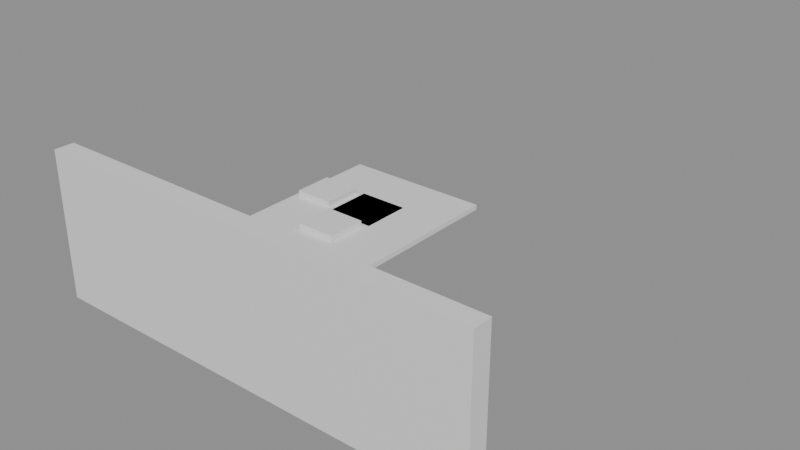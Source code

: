 # Source: building_lego.blend  (saved by Blender 5.0.119; exported with 4.5.12 LTS)
import bpy
from mathutils import Matrix  # noqa: F401  (used for matrix-valued properties, if any)

bpy.ops.wm.read_factory_settings(use_empty=True)
scene = bpy.context.scene
scene.name = 'Scene'

# ---- collections
col_01_paredes_externas = bpy.data.collections.new('01_Paredes_Externas'); scene.collection.children.link(col_01_paredes_externas)
col_03_pisos_escadas = bpy.data.collections.new('03_Pisos_Escadas'); scene.collection.children.link(col_03_pisos_escadas)
col_04_moveis_decoracoes = bpy.data.collections.new('04_Moveis_Decoracoes'); scene.collection.children.link(col_04_moveis_decoracoes)

# ---- materials (node trees are filled in below, after node groups)
mat_mat_parede_externa = bpy.data.materials.new('Mat_Parede_Externa')
mat_mat_pisos = bpy.data.materials.new('Mat_Pisos')
mat_mat_moveis = bpy.data.materials.new('Mat_Moveis')

# ---- material node trees
mat_mat_parede_externa.use_nodes = True; mat_mat_parede_externa.node_tree.nodes.clear()
_N = mat_mat_parede_externa.node_tree.nodes; _L = mat_mat_parede_externa.node_tree.links
n0 = _N.new('ShaderNodeBsdfPrincipled'); n0.name = 'BSDF - Pré-fundamentado'; n0.location = (-200, 100)
n1 = _N.new('ShaderNodeOutputMaterial'); n1.name = 'Saída de material'; n1.location = (200, 100)
_L.new(n0.outputs[0], n1.inputs[0])
n1.is_active_output = True
mat_mat_pisos.use_nodes = True; mat_mat_pisos.node_tree.nodes.clear()
_N = mat_mat_pisos.node_tree.nodes; _L = mat_mat_pisos.node_tree.links
n0 = _N.new('ShaderNodeBsdfPrincipled'); n0.name = 'BSDF - Pré-fundamentado'; n0.location = (-200, 100)
n1 = _N.new('ShaderNodeOutputMaterial'); n1.name = 'Saída de material'; n1.location = (200, 100)
_L.new(n0.outputs[0], n1.inputs[0])
n1.is_active_output = True
mat_mat_moveis.use_nodes = True; mat_mat_moveis.node_tree.nodes.clear()
_N = mat_mat_moveis.node_tree.nodes; _L = mat_mat_moveis.node_tree.links
n0 = _N.new('ShaderNodeBsdfPrincipled'); n0.name = 'BSDF - Pré-fundamentado'; n0.location = (-200, 100)
n1 = _N.new('ShaderNodeOutputMaterial'); n1.name = 'Saída de material'; n1.location = (200, 100)
_L.new(n0.outputs[0], n1.inputs[0])
n1.is_active_output = True

# ---- meshes
me_bloco_stone_wall_4528_2349_z0 = bpy.data.meshes.new('Bloco_stone_wall_4528_2349_z0')
me_bloco_stone_wall_4528_2349_z0.from_pydata([(-0.5, -0.175, -1.32), (0.5, -0.175, -1.32), (0.5, 0.175, -1.32), (-0.5, 0.175, -1.32), (-0.5, -0.175, 1.32), (0.5, -0.175, 1.32), (0.5, 0.175, 1.32), (-0.5, 0.175, 1.32)], [], [(0, 1, 2, 3), (4, 7, 6, 5), (0, 4, 5, 1), (2, 6, 7, 3), (0, 3, 7, 4), (1, 5, 6, 2)])
me_bloco_stone_wall_4528_2349_z0.materials.append(mat_mat_parede_externa)
me_bloco_stone_wall_4528_2349_z0.update()
me_bloco_stone_wall_4529_2349_z0 = bpy.data.meshes.new('Bloco_stone_wall_4529_2349_z0')
me_bloco_stone_wall_4529_2349_z0.from_pydata([(-0.5, -0.175, -1.32), (0.5, -0.175, -1.32), (0.5, 0.175, -1.32), (-0.5, 0.175, -1.32), (-0.5, -0.175, 1.32), (0.5, -0.175, 1.32), (0.5, 0.175, 1.32), (-0.5, 0.175, 1.32)], [], [(0, 1, 2, 3), (4, 7, 6, 5), (0, 4, 5, 1), (2, 6, 7, 3), (0, 3, 7, 4), (1, 5, 6, 2)])
me_bloco_stone_wall_4529_2349_z0.materials.append(mat_mat_parede_externa)
me_bloco_stone_wall_4529_2349_z0.update()
me_bloco_stone_wall_4530_2349_z0 = bpy.data.meshes.new('Bloco_stone_wall_4530_2349_z0')
me_bloco_stone_wall_4530_2349_z0.from_pydata([(-0.5, -0.175, -1.32), (0.5, -0.175, -1.32), (0.5, 0.175, -1.32), (-0.5, 0.175, -1.32), (-0.5, -0.175, 1.32), (0.5, -0.175, 1.32), (0.5, 0.175, 1.32), (-0.5, 0.175, 1.32)], [], [(0, 1, 2, 3), (4, 7, 6, 5), (0, 4, 5, 1), (2, 6, 7, 3), (0, 3, 7, 4), (1, 5, 6, 2)])
me_bloco_stone_wall_4530_2349_z0.materials.append(mat_mat_parede_externa)
me_bloco_stone_wall_4530_2349_z0.update()
me_bloco_stone_wall_4531_2349_z0 = bpy.data.meshes.new('Bloco_stone_wall_4531_2349_z0')
me_bloco_stone_wall_4531_2349_z0.from_pydata([(-0.5, -0.175, -1.32), (0.5, -0.175, -1.32), (0.5, 0.175, -1.32), (-0.5, 0.175, -1.32), (-0.5, -0.175, 1.32), (0.5, -0.175, 1.32), (0.5, 0.175, 1.32), (-0.5, 0.175, 1.32)], [], [(0, 1, 2, 3), (4, 7, 6, 5), (0, 4, 5, 1), (2, 6, 7, 3), (0, 3, 7, 4), (1, 5, 6, 2)])
me_bloco_stone_wall_4531_2349_z0.materials.append(mat_mat_parede_externa)
me_bloco_stone_wall_4531_2349_z0.update()
me_bloco_stone_wall_4532_2349_z0 = bpy.data.meshes.new('Bloco_stone_wall_4532_2349_z0')
me_bloco_stone_wall_4532_2349_z0.from_pydata([(-0.5, -0.175, -1.32), (0.5, -0.175, -1.32), (0.5, 0.175, -1.32), (-0.5, 0.175, -1.32), (-0.5, -0.175, 1.32), (0.5, -0.175, 1.32), (0.5, 0.175, 1.32), (-0.5, 0.175, 1.32)], [], [(0, 1, 2, 3), (4, 7, 6, 5), (0, 4, 5, 1), (2, 6, 7, 3), (0, 3, 7, 4), (1, 5, 6, 2)])
me_bloco_stone_wall_4532_2349_z0.materials.append(mat_mat_parede_externa)
me_bloco_stone_wall_4532_2349_z0.update()
me_bloco_stone_wall_4533_2349_z0 = bpy.data.meshes.new('Bloco_stone_wall_4533_2349_z0')
me_bloco_stone_wall_4533_2349_z0.from_pydata([(-0.5, -0.175, -1.32), (0.5, -0.175, -1.32), (0.5, 0.175, -1.32), (-0.5, 0.175, -1.32), (-0.5, -0.175, 1.32), (0.5, -0.175, 1.32), (0.5, 0.175, 1.32), (-0.5, 0.175, 1.32)], [], [(0, 1, 2, 3), (4, 7, 6, 5), (0, 4, 5, 1), (2, 6, 7, 3), (0, 3, 7, 4), (1, 5, 6, 2)])
me_bloco_stone_wall_4533_2349_z0.materials.append(mat_mat_parede_externa)
me_bloco_stone_wall_4533_2349_z0.update()
me_bloco_stone_wall_4534_2349_z0 = bpy.data.meshes.new('Bloco_stone_wall_4534_2349_z0')
me_bloco_stone_wall_4534_2349_z0.from_pydata([(-0.5, -0.175, -1.32), (0.5, -0.175, -1.32), (0.5, 0.175, -1.32), (-0.5, 0.175, -1.32), (-0.5, -0.175, 1.32), (0.5, -0.175, 1.32), (0.5, 0.175, 1.32), (-0.5, 0.175, 1.32)], [], [(0, 1, 2, 3), (4, 7, 6, 5), (0, 4, 5, 1), (2, 6, 7, 3), (0, 3, 7, 4), (1, 5, 6, 2)])
me_bloco_stone_wall_4534_2349_z0.materials.append(mat_mat_parede_externa)
me_bloco_stone_wall_4534_2349_z0.update()
me_bloco_stone_wall_4535_2349_z0 = bpy.data.meshes.new('Bloco_stone_wall_4535_2349_z0')
me_bloco_stone_wall_4535_2349_z0.from_pydata([(-0.5, -0.175, -1.32), (0.5, -0.175, -1.32), (0.5, 0.175, -1.32), (-0.5, 0.175, -1.32), (-0.5, -0.175, 1.32), (0.5, -0.175, 1.32), (0.5, 0.175, 1.32), (-0.5, 0.175, 1.32)], [], [(0, 1, 2, 3), (4, 7, 6, 5), (0, 4, 5, 1), (2, 6, 7, 3), (0, 3, 7, 4), (1, 5, 6, 2)])
me_bloco_stone_wall_4535_2349_z0.materials.append(mat_mat_parede_externa)
me_bloco_stone_wall_4535_2349_z0.update()
me_piso_woven_mat_4531_2350_z0 = bpy.data.meshes.new('Piso_woven_mat_4531_2350_z0')
me_piso_woven_mat_4531_2350_z0.from_pydata([(-0.5, -0.5, -0.05), (0.5, -0.5, -0.05), (0.5, 0.5, -0.05), (-0.5, 0.5, -0.05), (-0.5, -0.5, 0.05), (0.5, -0.5, 0.05), (0.5, 0.5, 0.05), (-0.5, 0.5, 0.05)], [], [(0, 1, 2, 3), (4, 7, 6, 5), (0, 4, 5, 1), (2, 6, 7, 3), (0, 3, 7, 4), (1, 5, 6, 2)])
me_piso_woven_mat_4531_2350_z0.materials.append(mat_mat_pisos)
me_piso_woven_mat_4531_2350_z0.update()
me_piso_woven_mat_4533_2350_z0 = bpy.data.meshes.new('Piso_woven_mat_4533_2350_z0')
me_piso_woven_mat_4533_2350_z0.from_pydata([(-0.5, -0.5, -0.05), (0.5, -0.5, -0.05), (0.5, 0.5, -0.05), (-0.5, 0.5, -0.05), (-0.5, -0.5, 0.05), (0.5, -0.5, 0.05), (0.5, 0.5, 0.05), (-0.5, 0.5, 0.05)], [], [(0, 1, 2, 3), (4, 7, 6, 5), (0, 4, 5, 1), (2, 6, 7, 3), (0, 3, 7, 4), (1, 5, 6, 2)])
me_piso_woven_mat_4533_2350_z0.materials.append(mat_mat_pisos)
me_piso_woven_mat_4533_2350_z0.update()
me_piso__4528_2351_z0 = bpy.data.meshes.new('Piso__4528_2351_z0')
me_piso__4528_2351_z0.from_pydata([(-0.5, -0.5, -0.05), (0.5, -0.5, -0.05), (0.5, 0.5, -0.05), (-0.5, 0.5, -0.05), (-0.5, -0.5, 0.05), (0.5, -0.5, 0.05), (0.5, 0.5, 0.05), (-0.5, 0.5, 0.05)], [], [(0, 1, 2, 3), (4, 7, 6, 5), (0, 4, 5, 1), (2, 6, 7, 3), (0, 3, 7, 4), (1, 5, 6, 2)])
me_piso__4528_2351_z0.materials.append(mat_mat_pisos)
me_piso__4528_2351_z0.update()
me_piso_pillow_4528_2351_z0 = bpy.data.meshes.new('Piso_pillow_4528_2351_z0')
me_piso_pillow_4528_2351_z0.from_pydata([(-0.5, -0.5, -0.05), (0.5, -0.5, -0.05), (0.5, 0.5, -0.05), (-0.5, 0.5, -0.05), (-0.5, -0.5, 0.05), (0.5, -0.5, 0.05), (0.5, 0.5, 0.05), (-0.5, 0.5, 0.05)], [], [(0, 1, 2, 3), (4, 7, 6, 5), (0, 4, 5, 1), (2, 6, 7, 3), (0, 3, 7, 4), (1, 5, 6, 2)])
me_piso_pillow_4528_2351_z0.materials.append(mat_mat_pisos)
me_piso_pillow_4528_2351_z0.update()
me_piso__4529_2351_z0 = bpy.data.meshes.new('Piso__4529_2351_z0')
me_piso__4529_2351_z0.from_pydata([(-0.5, -0.5, -0.05), (0.5, -0.5, -0.05), (0.5, 0.5, -0.05), (-0.5, 0.5, -0.05), (-0.5, -0.5, 0.05), (0.5, -0.5, 0.05), (0.5, 0.5, 0.05), (-0.5, 0.5, 0.05)], [], [(0, 1, 2, 3), (4, 7, 6, 5), (0, 4, 5, 1), (2, 6, 7, 3), (0, 3, 7, 4), (1, 5, 6, 2)])
me_piso__4529_2351_z0.materials.append(mat_mat_pisos)
me_piso__4529_2351_z0.update()
me_piso__4530_2351_z0 = bpy.data.meshes.new('Piso__4530_2351_z0')
me_piso__4530_2351_z0.from_pydata([(-0.5, -0.5, -0.05), (0.5, -0.5, -0.05), (0.5, 0.5, -0.05), (-0.5, 0.5, -0.05), (-0.5, -0.5, 0.05), (0.5, -0.5, 0.05), (0.5, 0.5, 0.05), (-0.5, 0.5, 0.05)], [], [(0, 1, 2, 3), (4, 7, 6, 5), (0, 4, 5, 1), (2, 6, 7, 3), (0, 3, 7, 4), (1, 5, 6, 2)])
me_piso__4530_2351_z0.materials.append(mat_mat_pisos)
me_piso__4530_2351_z0.update()
me_piso_woven_mat_4531_2351_z0 = bpy.data.meshes.new('Piso_woven_mat_4531_2351_z0')
me_piso_woven_mat_4531_2351_z0.from_pydata([(-0.5, -0.5, -0.05), (0.5, -0.5, -0.05), (0.5, 0.5, -0.05), (-0.5, 0.5, -0.05), (-0.5, -0.5, 0.05), (0.5, -0.5, 0.05), (0.5, 0.5, 0.05), (-0.5, 0.5, 0.05)], [], [(0, 1, 2, 3), (4, 7, 6, 5), (0, 4, 5, 1), (2, 6, 7, 3), (0, 3, 7, 4), (1, 5, 6, 2)])
me_piso_woven_mat_4531_2351_z0.materials.append(mat_mat_pisos)
me_piso_woven_mat_4531_2351_z0.update()
me_piso_woven_mat_4533_2351_z0 = bpy.data.meshes.new('Piso_woven_mat_4533_2351_z0')
me_piso_woven_mat_4533_2351_z0.from_pydata([(-0.5, -0.5, -0.05), (0.5, -0.5, -0.05), (0.5, 0.5, -0.05), (-0.5, 0.5, -0.05), (-0.5, -0.5, 0.05), (0.5, -0.5, 0.05), (0.5, 0.5, 0.05), (-0.5, 0.5, 0.05)], [], [(0, 1, 2, 3), (4, 7, 6, 5), (0, 4, 5, 1), (2, 6, 7, 3), (0, 3, 7, 4), (1, 5, 6, 2)])
me_piso_woven_mat_4533_2351_z0.materials.append(mat_mat_pisos)
me_piso_woven_mat_4533_2351_z0.update()
me_piso__4528_2352_z0 = bpy.data.meshes.new('Piso__4528_2352_z0')
me_piso__4528_2352_z0.from_pydata([(-0.5, -0.5, -0.05), (0.5, -0.5, -0.05), (0.5, 0.5, -0.05), (-0.5, 0.5, -0.05), (-0.5, -0.5, 0.05), (0.5, -0.5, 0.05), (0.5, 0.5, 0.05), (-0.5, 0.5, 0.05)], [], [(0, 1, 2, 3), (4, 7, 6, 5), (0, 4, 5, 1), (2, 6, 7, 3), (0, 3, 7, 4), (1, 5, 6, 2)])
me_piso__4528_2352_z0.materials.append(mat_mat_pisos)
me_piso__4528_2352_z0.update()
me_piso__4529_2352_z0 = bpy.data.meshes.new('Piso__4529_2352_z0')
me_piso__4529_2352_z0.from_pydata([(-0.5, -0.5, -0.05), (0.5, -0.5, -0.05), (0.5, 0.5, -0.05), (-0.5, 0.5, -0.05), (-0.5, -0.5, 0.05), (0.5, -0.5, 0.05), (0.5, 0.5, 0.05), (-0.5, 0.5, 0.05)], [], [(0, 1, 2, 3), (4, 7, 6, 5), (0, 4, 5, 1), (2, 6, 7, 3), (0, 3, 7, 4), (1, 5, 6, 2)])
me_piso__4529_2352_z0.materials.append(mat_mat_pisos)
me_piso__4529_2352_z0.update()
me_piso__4530_2352_z0 = bpy.data.meshes.new('Piso__4530_2352_z0')
me_piso__4530_2352_z0.from_pydata([(-0.5, -0.5, -0.05), (0.5, -0.5, -0.05), (0.5, 0.5, -0.05), (-0.5, 0.5, -0.05), (-0.5, -0.5, 0.05), (0.5, -0.5, 0.05), (0.5, 0.5, 0.05), (-0.5, 0.5, 0.05)], [], [(0, 1, 2, 3), (4, 7, 6, 5), (0, 4, 5, 1), (2, 6, 7, 3), (0, 3, 7, 4), (1, 5, 6, 2)])
me_piso__4530_2352_z0.materials.append(mat_mat_pisos)
me_piso__4530_2352_z0.update()
me_piso__4528_2353_z0 = bpy.data.meshes.new('Piso__4528_2353_z0')
me_piso__4528_2353_z0.from_pydata([(-0.5, -0.5, -0.05), (0.5, -0.5, -0.05), (0.5, 0.5, -0.05), (-0.5, 0.5, -0.05), (-0.5, -0.5, 0.05), (0.5, -0.5, 0.05), (0.5, 0.5, 0.05), (-0.5, 0.5, 0.05)], [], [(0, 1, 2, 3), (4, 7, 6, 5), (0, 4, 5, 1), (2, 6, 7, 3), (0, 3, 7, 4), (1, 5, 6, 2)])
me_piso__4528_2353_z0.materials.append(mat_mat_pisos)
me_piso__4528_2353_z0.update()
me_piso__4529_2353_z0 = bpy.data.meshes.new('Piso__4529_2353_z0')
me_piso__4529_2353_z0.from_pydata([(-0.5, -0.5, -0.05), (0.5, -0.5, -0.05), (0.5, 0.5, -0.05), (-0.5, 0.5, -0.05), (-0.5, -0.5, 0.05), (0.5, -0.5, 0.05), (0.5, 0.5, 0.05), (-0.5, 0.5, 0.05)], [], [(0, 1, 2, 3), (4, 7, 6, 5), (0, 4, 5, 1), (2, 6, 7, 3), (0, 3, 7, 4), (1, 5, 6, 2)])
me_piso__4529_2353_z0.materials.append(mat_mat_pisos)
me_piso__4529_2353_z0.update()
me_piso__4530_2353_z0 = bpy.data.meshes.new('Piso__4530_2353_z0')
me_piso__4530_2353_z0.from_pydata([(-0.5, -0.5, -0.05), (0.5, -0.5, -0.05), (0.5, 0.5, -0.05), (-0.5, 0.5, -0.05), (-0.5, -0.5, 0.05), (0.5, -0.5, 0.05), (0.5, 0.5, 0.05), (-0.5, 0.5, 0.05)], [], [(0, 1, 2, 3), (4, 7, 6, 5), (0, 4, 5, 1), (2, 6, 7, 3), (0, 3, 7, 4), (1, 5, 6, 2)])
me_piso__4530_2353_z0.materials.append(mat_mat_pisos)
me_piso__4530_2353_z0.update()
me_piso__4528_2354_z0 = bpy.data.meshes.new('Piso__4528_2354_z0')
me_piso__4528_2354_z0.from_pydata([(-0.5, -0.5, -0.05), (0.5, -0.5, -0.05), (0.5, 0.5, -0.05), (-0.5, 0.5, -0.05), (-0.5, -0.5, 0.05), (0.5, -0.5, 0.05), (0.5, 0.5, 0.05), (-0.5, 0.5, 0.05)], [], [(0, 1, 2, 3), (4, 7, 6, 5), (0, 4, 5, 1), (2, 6, 7, 3), (0, 3, 7, 4), (1, 5, 6, 2)])
me_piso__4528_2354_z0.materials.append(mat_mat_pisos)
me_piso__4528_2354_z0.update()
me_piso_pilllow_4529_2354_z0 = bpy.data.meshes.new('Piso_pilllow_4529_2354_z0')
me_piso_pilllow_4529_2354_z0.from_pydata([(-0.5, -0.5, -0.05), (0.5, -0.5, -0.05), (0.5, 0.5, -0.05), (-0.5, 0.5, -0.05), (-0.5, -0.5, 0.05), (0.5, -0.5, 0.05), (0.5, 0.5, 0.05), (-0.5, 0.5, 0.05)], [], [(0, 1, 2, 3), (4, 7, 6, 5), (0, 4, 5, 1), (2, 6, 7, 3), (0, 3, 7, 4), (1, 5, 6, 2)])
me_piso_pilllow_4529_2354_z0.materials.append(mat_mat_pisos)
me_piso_pilllow_4529_2354_z0.update()
me_piso__4529_2354_z0 = bpy.data.meshes.new('Piso__4529_2354_z0')
me_piso__4529_2354_z0.from_pydata([(-0.5, -0.5, -0.05), (0.5, -0.5, -0.05), (0.5, 0.5, -0.05), (-0.5, 0.5, -0.05), (-0.5, -0.5, 0.05), (0.5, -0.5, 0.05), (0.5, 0.5, 0.05), (-0.5, 0.5, 0.05)], [], [(0, 1, 2, 3), (4, 7, 6, 5), (0, 4, 5, 1), (2, 6, 7, 3), (0, 3, 7, 4), (1, 5, 6, 2)])
me_piso__4529_2354_z0.materials.append(mat_mat_pisos)
me_piso__4529_2354_z0.update()
me_piso__4530_2354_z0 = bpy.data.meshes.new('Piso__4530_2354_z0')
me_piso__4530_2354_z0.from_pydata([(-0.5, -0.5, -0.05), (0.5, -0.5, -0.05), (0.5, 0.5, -0.05), (-0.5, 0.5, -0.05), (-0.5, -0.5, 0.05), (0.5, -0.5, 0.05), (0.5, 0.5, 0.05), (-0.5, 0.5, 0.05)], [], [(0, 1, 2, 3), (4, 7, 6, 5), (0, 4, 5, 1), (2, 6, 7, 3), (0, 3, 7, 4), (1, 5, 6, 2)])
me_piso__4530_2354_z0.materials.append(mat_mat_pisos)
me_piso__4530_2354_z0.update()
me_piso__4528_2355_z0 = bpy.data.meshes.new('Piso__4528_2355_z0')
me_piso__4528_2355_z0.from_pydata([(-0.5, -0.5, -0.05), (0.5, -0.5, -0.05), (0.5, 0.5, -0.05), (-0.5, 0.5, -0.05), (-0.5, -0.5, 0.05), (0.5, -0.5, 0.05), (0.5, 0.5, 0.05), (-0.5, 0.5, 0.05)], [], [(0, 1, 2, 3), (4, 7, 6, 5), (0, 4, 5, 1), (2, 6, 7, 3), (0, 3, 7, 4), (1, 5, 6, 2)])
me_piso__4528_2355_z0.materials.append(mat_mat_pisos)
me_piso__4528_2355_z0.update()
me_piso__4529_2355_z0 = bpy.data.meshes.new('Piso__4529_2355_z0')
me_piso__4529_2355_z0.from_pydata([(-0.5, -0.5, -0.05), (0.5, -0.5, -0.05), (0.5, 0.5, -0.05), (-0.5, 0.5, -0.05), (-0.5, -0.5, 0.05), (0.5, -0.5, 0.05), (0.5, 0.5, 0.05), (-0.5, 0.5, 0.05)], [], [(0, 1, 2, 3), (4, 7, 6, 5), (0, 4, 5, 1), (2, 6, 7, 3), (0, 3, 7, 4), (1, 5, 6, 2)])
me_piso__4529_2355_z0.materials.append(mat_mat_pisos)
me_piso__4529_2355_z0.update()
me_piso__4530_2355_z0 = bpy.data.meshes.new('Piso__4530_2355_z0')
me_piso__4530_2355_z0.from_pydata([(-0.5, -0.5, -0.05), (0.5, -0.5, -0.05), (0.5, 0.5, -0.05), (-0.5, 0.5, -0.05), (-0.5, -0.5, 0.05), (0.5, -0.5, 0.05), (0.5, 0.5, 0.05), (-0.5, 0.5, 0.05)], [], [(0, 1, 2, 3), (4, 7, 6, 5), (0, 4, 5, 1), (2, 6, 7, 3), (0, 3, 7, 4), (1, 5, 6, 2)])
me_piso__4530_2355_z0.materials.append(mat_mat_pisos)
me_piso__4530_2355_z0.update()
me_movel_pillow_4531_2350_z1 = bpy.data.meshes.new('Movel_pillow_4531_2350_z1')
me_movel_pillow_4531_2350_z1.from_pydata([(-0.4, -0.4, -0.06), (0.4, -0.4, -0.06), (0.4, 0.4, -0.06), (-0.4, 0.4, -0.06), (-0.4, -0.4, 0.06), (0.4, -0.4, 0.06), (0.4, 0.4, 0.06), (-0.4, 0.4, 0.06)], [], [(0, 1, 2, 3), (4, 7, 6, 5), (0, 4, 5, 1), (2, 6, 7, 3), (0, 3, 7, 4), (1, 5, 6, 2)])
me_movel_pillow_4531_2350_z1.materials.append(mat_mat_moveis)
me_movel_pillow_4531_2350_z1.update()
me_movel_pillow_4533_2350_z1 = bpy.data.meshes.new('Movel_pillow_4533_2350_z1')
me_movel_pillow_4533_2350_z1.from_pydata([(-0.4, -0.4, -0.06), (0.4, -0.4, -0.06), (0.4, 0.4, -0.06), (-0.4, 0.4, -0.06), (-0.4, -0.4, 0.06), (0.4, -0.4, 0.06), (0.4, 0.4, 0.06), (-0.4, 0.4, 0.06)], [], [(0, 1, 2, 3), (4, 7, 6, 5), (0, 4, 5, 1), (2, 6, 7, 3), (0, 3, 7, 4), (1, 5, 6, 2)])
me_movel_pillow_4533_2350_z1.materials.append(mat_mat_moveis)
me_movel_pillow_4533_2350_z1.update()
me_movel_pillow_4529_2353_z0 = bpy.data.meshes.new('Movel_pillow_4529_2353_z0')
me_movel_pillow_4529_2353_z0.from_pydata([(-0.4, -0.4, -0.06), (0.4, -0.4, -0.06), (0.4, 0.4, -0.06), (-0.4, 0.4, -0.06), (-0.4, -0.4, 0.06), (0.4, -0.4, 0.06), (0.4, 0.4, 0.06), (-0.4, 0.4, 0.06)], [], [(0, 1, 2, 3), (4, 7, 6, 5), (0, 4, 5, 1), (2, 6, 7, 3), (0, 3, 7, 4), (1, 5, 6, 2)])
me_movel_pillow_4529_2353_z0.materials.append(mat_mat_moveis)
me_movel_pillow_4529_2353_z0.update()
me_movel_pillow_4528_2354_z0 = bpy.data.meshes.new('Movel_pillow_4528_2354_z0')
me_movel_pillow_4528_2354_z0.from_pydata([(-0.4, -0.4, -0.06), (0.4, -0.4, -0.06), (0.4, 0.4, -0.06), (-0.4, 0.4, -0.06), (-0.4, -0.4, 0.06), (0.4, -0.4, 0.06), (0.4, 0.4, 0.06), (-0.4, 0.4, 0.06)], [], [(0, 1, 2, 3), (4, 7, 6, 5), (0, 4, 5, 1), (2, 6, 7, 3), (0, 3, 7, 4), (1, 5, 6, 2)])
me_movel_pillow_4528_2354_z0.materials.append(mat_mat_moveis)
me_movel_pillow_4528_2354_z0.update()

# ---- objects
ob_parede_externa_norte_y2349_x4528_4535 = bpy.data.objects.new('Parede_Externa_Norte_Y2349_X4528_4535', None)
ob_bloco_stone_wall_4528_2349_z0 = bpy.data.objects.new('Bloco_stone_wall_4528_2349_z0', me_bloco_stone_wall_4528_2349_z0)
ob_bloco_stone_wall_4529_2349_z0 = bpy.data.objects.new('Bloco_stone_wall_4529_2349_z0', me_bloco_stone_wall_4529_2349_z0)
ob_bloco_stone_wall_4530_2349_z0 = bpy.data.objects.new('Bloco_stone_wall_4530_2349_z0', me_bloco_stone_wall_4530_2349_z0)
ob_bloco_stone_wall_4531_2349_z0 = bpy.data.objects.new('Bloco_stone_wall_4531_2349_z0', me_bloco_stone_wall_4531_2349_z0)
ob_bloco_stone_wall_4532_2349_z0 = bpy.data.objects.new('Bloco_stone_wall_4532_2349_z0', me_bloco_stone_wall_4532_2349_z0)
ob_bloco_stone_wall_4533_2349_z0 = bpy.data.objects.new('Bloco_stone_wall_4533_2349_z0', me_bloco_stone_wall_4533_2349_z0)
ob_bloco_stone_wall_4534_2349_z0 = bpy.data.objects.new('Bloco_stone_wall_4534_2349_z0', me_bloco_stone_wall_4534_2349_z0)
ob_bloco_stone_wall_4535_2349_z0 = bpy.data.objects.new('Bloco_stone_wall_4535_2349_z0', me_bloco_stone_wall_4535_2349_z0)
ob_pisos_lajes = bpy.data.objects.new('Pisos_Lajes', None)
ob_piso_woven_mat_4531_2350_z0 = bpy.data.objects.new('Piso_woven_mat_4531_2350_z0', me_piso_woven_mat_4531_2350_z0)
ob_piso_woven_mat_4533_2350_z0 = bpy.data.objects.new('Piso_woven_mat_4533_2350_z0', me_piso_woven_mat_4533_2350_z0)
ob_piso__4528_2351_z0 = bpy.data.objects.new('Piso__4528_2351_z0', me_piso__4528_2351_z0)
ob_piso_pillow_4528_2351_z0 = bpy.data.objects.new('Piso_pillow_4528_2351_z0', me_piso_pillow_4528_2351_z0)
ob_piso__4529_2351_z0 = bpy.data.objects.new('Piso__4529_2351_z0', me_piso__4529_2351_z0)
ob_piso__4530_2351_z0 = bpy.data.objects.new('Piso__4530_2351_z0', me_piso__4530_2351_z0)
ob_piso_woven_mat_4531_2351_z0 = bpy.data.objects.new('Piso_woven_mat_4531_2351_z0', me_piso_woven_mat_4531_2351_z0)
ob_piso_woven_mat_4533_2351_z0 = bpy.data.objects.new('Piso_woven_mat_4533_2351_z0', me_piso_woven_mat_4533_2351_z0)
ob_piso__4528_2352_z0 = bpy.data.objects.new('Piso__4528_2352_z0', me_piso__4528_2352_z0)
ob_piso__4529_2352_z0 = bpy.data.objects.new('Piso__4529_2352_z0', me_piso__4529_2352_z0)
ob_piso__4530_2352_z0 = bpy.data.objects.new('Piso__4530_2352_z0', me_piso__4530_2352_z0)
ob_piso__4528_2353_z0 = bpy.data.objects.new('Piso__4528_2353_z0', me_piso__4528_2353_z0)
ob_piso__4529_2353_z0 = bpy.data.objects.new('Piso__4529_2353_z0', me_piso__4529_2353_z0)
ob_piso__4530_2353_z0 = bpy.data.objects.new('Piso__4530_2353_z0', me_piso__4530_2353_z0)
ob_piso__4528_2354_z0 = bpy.data.objects.new('Piso__4528_2354_z0', me_piso__4528_2354_z0)
ob_piso_pilllow_4529_2354_z0 = bpy.data.objects.new('Piso_pilllow_4529_2354_z0', me_piso_pilllow_4529_2354_z0)
ob_piso__4529_2354_z0 = bpy.data.objects.new('Piso__4529_2354_z0', me_piso__4529_2354_z0)
ob_piso__4530_2354_z0 = bpy.data.objects.new('Piso__4530_2354_z0', me_piso__4530_2354_z0)
ob_piso__4528_2355_z0 = bpy.data.objects.new('Piso__4528_2355_z0', me_piso__4528_2355_z0)
ob_piso__4529_2355_z0 = bpy.data.objects.new('Piso__4529_2355_z0', me_piso__4529_2355_z0)
ob_piso__4530_2355_z0 = bpy.data.objects.new('Piso__4530_2355_z0', me_piso__4530_2355_z0)
ob_moveis_decoracoes = bpy.data.objects.new('Moveis_Decoracoes', None)
ob_movel_pillow_4531_2350_z1 = bpy.data.objects.new('Movel_pillow_4531_2350_z1', me_movel_pillow_4531_2350_z1)
ob_movel_pillow_4533_2350_z1 = bpy.data.objects.new('Movel_pillow_4533_2350_z1', me_movel_pillow_4533_2350_z1)
ob_movel_pillow_4529_2353_z0 = bpy.data.objects.new('Movel_pillow_4529_2353_z0', me_movel_pillow_4529_2353_z0)
ob_movel_pillow_4528_2354_z0 = bpy.data.objects.new('Movel_pillow_4528_2354_z0', me_movel_pillow_4528_2354_z0)

# ---- transforms, parenting, visibility, modifiers, constraints
ob_parede_externa_norte_y2349_x4528_4535.location = (0.0, -3.0, 0.0)
ob_parede_externa_norte_y2349_x4528_4535.empty_display_type = 'CUBE'
ob_bloco_stone_wall_4528_2349_z0.parent = ob_parede_externa_norte_y2349_x4528_4535
ob_bloco_stone_wall_4528_2349_z0.matrix_parent_inverse = Matrix(((1.0, -0.0, 0.0, -0.0), (-0.0, 1.0, -0.0, 3.0), (0.0, -0.0, 1.0, -0.0), (-0.0, 0.0, -0.0, 1.0)))
ob_bloco_stone_wall_4528_2349_z0.location = (-3.5, -3.325, 1.32)
ob_bloco_stone_wall_4529_2349_z0.parent = ob_parede_externa_norte_y2349_x4528_4535
ob_bloco_stone_wall_4529_2349_z0.matrix_parent_inverse = Matrix(((1.0, -0.0, 0.0, -0.0), (-0.0, 1.0, -0.0, 3.0), (0.0, -0.0, 1.0, -0.0), (-0.0, 0.0, -0.0, 1.0)))
ob_bloco_stone_wall_4529_2349_z0.location = (-2.5, -3.325, 1.32)
ob_bloco_stone_wall_4530_2349_z0.parent = ob_parede_externa_norte_y2349_x4528_4535
ob_bloco_stone_wall_4530_2349_z0.matrix_parent_inverse = Matrix(((1.0, -0.0, 0.0, -0.0), (-0.0, 1.0, -0.0, 3.0), (0.0, -0.0, 1.0, -0.0), (-0.0, 0.0, -0.0, 1.0)))
ob_bloco_stone_wall_4530_2349_z0.location = (-1.5, -3.325, 1.32)
ob_bloco_stone_wall_4531_2349_z0.parent = ob_parede_externa_norte_y2349_x4528_4535
ob_bloco_stone_wall_4531_2349_z0.matrix_parent_inverse = Matrix(((1.0, -0.0, 0.0, -0.0), (-0.0, 1.0, -0.0, 3.0), (0.0, -0.0, 1.0, -0.0), (-0.0, 0.0, -0.0, 1.0)))
ob_bloco_stone_wall_4531_2349_z0.location = (-0.5, -3.325, 1.32)
ob_bloco_stone_wall_4532_2349_z0.parent = ob_parede_externa_norte_y2349_x4528_4535
ob_bloco_stone_wall_4532_2349_z0.matrix_parent_inverse = Matrix(((1.0, -0.0, 0.0, -0.0), (-0.0, 1.0, -0.0, 3.0), (0.0, -0.0, 1.0, -0.0), (-0.0, 0.0, -0.0, 1.0)))
ob_bloco_stone_wall_4532_2349_z0.location = (0.5, -3.325, 1.32)
ob_bloco_stone_wall_4533_2349_z0.parent = ob_parede_externa_norte_y2349_x4528_4535
ob_bloco_stone_wall_4533_2349_z0.matrix_parent_inverse = Matrix(((1.0, -0.0, 0.0, -0.0), (-0.0, 1.0, -0.0, 3.0), (0.0, -0.0, 1.0, -0.0), (-0.0, 0.0, -0.0, 1.0)))
ob_bloco_stone_wall_4533_2349_z0.location = (1.5, -3.325, 1.32)
ob_bloco_stone_wall_4534_2349_z0.parent = ob_parede_externa_norte_y2349_x4528_4535
ob_bloco_stone_wall_4534_2349_z0.matrix_parent_inverse = Matrix(((1.0, -0.0, 0.0, -0.0), (-0.0, 1.0, -0.0, 3.0), (0.0, -0.0, 1.0, -0.0), (-0.0, 0.0, -0.0, 1.0)))
ob_bloco_stone_wall_4534_2349_z0.location = (2.5, -3.325, 1.32)
ob_bloco_stone_wall_4535_2349_z0.parent = ob_parede_externa_norte_y2349_x4528_4535
ob_bloco_stone_wall_4535_2349_z0.matrix_parent_inverse = Matrix(((1.0, -0.0, 0.0, -0.0), (-0.0, 1.0, -0.0, 3.0), (0.0, -0.0, 1.0, -0.0), (-0.0, 0.0, -0.0, 1.0)))
ob_bloco_stone_wall_4535_2349_z0.location = (3.5, -3.325, 1.32)
ob_pisos_lajes.location = (0.0, 0.0, 0.0)
ob_pisos_lajes.empty_display_type = 'CUBE'
ob_piso_woven_mat_4531_2350_z0.parent = ob_pisos_lajes
ob_piso_woven_mat_4531_2350_z0.location = (-0.5, -2.0, -0.05)
ob_piso_woven_mat_4533_2350_z0.parent = ob_pisos_lajes
ob_piso_woven_mat_4533_2350_z0.location = (1.5, -2.0, -0.05)
ob_piso__4528_2351_z0.parent = ob_pisos_lajes
ob_piso__4528_2351_z0.location = (-3.5, -1.0, -0.05)
ob_piso_pillow_4528_2351_z0.parent = ob_pisos_lajes
ob_piso_pillow_4528_2351_z0.location = (-3.5, -1.0, -0.05)
ob_piso__4529_2351_z0.parent = ob_pisos_lajes
ob_piso__4529_2351_z0.location = (-2.5, -1.0, -0.05)
ob_piso__4530_2351_z0.parent = ob_pisos_lajes
ob_piso__4530_2351_z0.location = (-1.5, -1.0, -0.05)
ob_piso_woven_mat_4531_2351_z0.parent = ob_pisos_lajes
ob_piso_woven_mat_4531_2351_z0.location = (-0.5, -1.0, -0.05)
ob_piso_woven_mat_4533_2351_z0.parent = ob_pisos_lajes
ob_piso_woven_mat_4533_2351_z0.location = (1.5, -1.0, -0.05)
ob_piso__4528_2352_z0.parent = ob_pisos_lajes
ob_piso__4528_2352_z0.location = (-3.5, 0.0, -0.05)
ob_piso__4529_2352_z0.parent = ob_pisos_lajes
ob_piso__4529_2352_z0.location = (-2.5, 0.0, -0.05)
ob_piso__4530_2352_z0.parent = ob_pisos_lajes
ob_piso__4530_2352_z0.location = (-1.5, 0.0, -0.05)
ob_piso__4528_2353_z0.parent = ob_pisos_lajes
ob_piso__4528_2353_z0.location = (-3.5, 1.0, -0.05)
ob_piso__4529_2353_z0.parent = ob_pisos_lajes
ob_piso__4529_2353_z0.location = (-2.5, 1.0, -0.05)
ob_piso__4530_2353_z0.parent = ob_pisos_lajes
ob_piso__4530_2353_z0.location = (-1.5, 1.0, -0.05)
ob_piso__4528_2354_z0.parent = ob_pisos_lajes
ob_piso__4528_2354_z0.location = (-3.5, 2.0, -0.05)
ob_piso_pilllow_4529_2354_z0.parent = ob_pisos_lajes
ob_piso_pilllow_4529_2354_z0.location = (-2.5, 2.0, -0.05)
ob_piso__4529_2354_z0.parent = ob_pisos_lajes
ob_piso__4529_2354_z0.location = (-2.5, 2.0, -0.05)
ob_piso__4530_2354_z0.parent = ob_pisos_lajes
ob_piso__4530_2354_z0.location = (-1.5, 2.0, -0.05)
ob_piso__4528_2355_z0.parent = ob_pisos_lajes
ob_piso__4528_2355_z0.location = (-3.5, 3.0, -0.05)
ob_piso__4529_2355_z0.parent = ob_pisos_lajes
ob_piso__4529_2355_z0.location = (-2.5, 3.0, -0.05)
ob_piso__4530_2355_z0.parent = ob_pisos_lajes
ob_piso__4530_2355_z0.location = (-1.5, 3.0, -0.05)
ob_moveis_decoracoes.location = (0.0, 0.0, 0.0)
ob_moveis_decoracoes.empty_display_type = 'CUBE'
ob_movel_pillow_4531_2350_z1.parent = ob_moveis_decoracoes
ob_movel_pillow_4531_2350_z1.location = (-0.5, -2.0, 0.18)
ob_movel_pillow_4533_2350_z1.parent = ob_moveis_decoracoes
ob_movel_pillow_4533_2350_z1.location = (1.5, -2.0, 0.18)
ob_movel_pillow_4529_2353_z0.parent = ob_moveis_decoracoes
ob_movel_pillow_4529_2353_z0.location = (-2.5, 1.0, 0.06)
ob_movel_pillow_4528_2354_z0.parent = ob_moveis_decoracoes
ob_movel_pillow_4528_2354_z0.location = (-3.5, 2.0, 0.06)

# ---- collection membership
col_01_paredes_externas.objects.link(ob_parede_externa_norte_y2349_x4528_4535)
col_01_paredes_externas.objects.link(ob_bloco_stone_wall_4528_2349_z0)
col_01_paredes_externas.objects.link(ob_bloco_stone_wall_4529_2349_z0)
col_01_paredes_externas.objects.link(ob_bloco_stone_wall_4530_2349_z0)
col_01_paredes_externas.objects.link(ob_bloco_stone_wall_4531_2349_z0)
col_01_paredes_externas.objects.link(ob_bloco_stone_wall_4532_2349_z0)
col_01_paredes_externas.objects.link(ob_bloco_stone_wall_4533_2349_z0)
col_01_paredes_externas.objects.link(ob_bloco_stone_wall_4534_2349_z0)
col_01_paredes_externas.objects.link(ob_bloco_stone_wall_4535_2349_z0)
col_03_pisos_escadas.objects.link(ob_pisos_lajes)
col_03_pisos_escadas.objects.link(ob_piso_woven_mat_4531_2350_z0)
col_03_pisos_escadas.objects.link(ob_piso_woven_mat_4533_2350_z0)
col_03_pisos_escadas.objects.link(ob_piso__4528_2351_z0)
col_03_pisos_escadas.objects.link(ob_piso_pillow_4528_2351_z0)
col_03_pisos_escadas.objects.link(ob_piso__4529_2351_z0)
col_03_pisos_escadas.objects.link(ob_piso__4530_2351_z0)
col_03_pisos_escadas.objects.link(ob_piso_woven_mat_4531_2351_z0)
col_03_pisos_escadas.objects.link(ob_piso_woven_mat_4533_2351_z0)
col_03_pisos_escadas.objects.link(ob_piso__4528_2352_z0)
col_03_pisos_escadas.objects.link(ob_piso__4529_2352_z0)
col_03_pisos_escadas.objects.link(ob_piso__4530_2352_z0)
col_03_pisos_escadas.objects.link(ob_piso__4528_2353_z0)
col_03_pisos_escadas.objects.link(ob_piso__4529_2353_z0)
col_03_pisos_escadas.objects.link(ob_piso__4530_2353_z0)
col_03_pisos_escadas.objects.link(ob_piso__4528_2354_z0)
col_03_pisos_escadas.objects.link(ob_piso_pilllow_4529_2354_z0)
col_03_pisos_escadas.objects.link(ob_piso__4529_2354_z0)
col_03_pisos_escadas.objects.link(ob_piso__4530_2354_z0)
col_03_pisos_escadas.objects.link(ob_piso__4528_2355_z0)
col_03_pisos_escadas.objects.link(ob_piso__4529_2355_z0)
col_03_pisos_escadas.objects.link(ob_piso__4530_2355_z0)
col_04_moveis_decoracoes.objects.link(ob_moveis_decoracoes)
col_04_moveis_decoracoes.objects.link(ob_movel_pillow_4531_2350_z1)
col_04_moveis_decoracoes.objects.link(ob_movel_pillow_4533_2350_z1)
col_04_moveis_decoracoes.objects.link(ob_movel_pillow_4529_2353_z0)
col_04_moveis_decoracoes.objects.link(ob_movel_pillow_4528_2354_z0)

# ---- scene / render settings (as saved in the file)
scene.frame_start = 1; scene.frame_end = 250; scene.frame_set(1)
scene.render.engine = 'BLENDER_EEVEE_NEXT'
scene.render.bake_bias = 0.0
scene.render.bake_samples = 0
scene.cycles.sampling_pattern = 'TABULATED_SOBOL'
scene.eevee.use_volume_custom_range = False
bpy.context.view_layer.update()

# ---- added for rendering (the .blend has no active camera and no usable light): camera, sun + grey world if the file has none
cam_auto = bpy.data.cameras.new('AutoCamera')
cam_auto.lens = 50.0
cam_auto.sensor_width = 36.0
cam_auto.clip_end = 1000.0
ob_auto_camera = bpy.data.objects.new('AutoCamera', cam_auto)
scene.collection.objects.link(ob_auto_camera)
ob_auto_camera.location = (10.1567, -12.1881, 9.39539)
ob_auto_camera.rotation_euler = (1.09748, -7.21219e-08, 0.694738)
scene.camera = ob_auto_camera
light_auto_sun = bpy.data.lights.new('AutoSun', 'SUN')
light_auto_sun.energy = 3.0
light_auto_sun.angle = 0.0523599
ob_auto_sun = bpy.data.objects.new('AutoSun', light_auto_sun)
scene.collection.objects.link(ob_auto_sun)
ob_auto_sun.rotation_euler = (0.872665, 0.174533, 0.523599)
if scene.world is None:
    world_auto = bpy.data.worlds.new('AutoWorld')
    world_auto.color = (0.3, 0.3, 0.3)
    scene.world = world_auto
bpy.context.view_layer.update()
